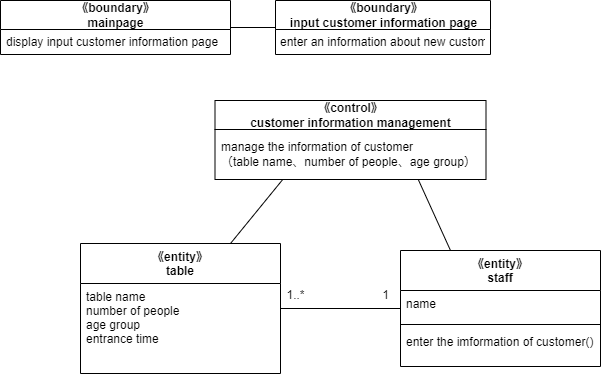

The diagram above was exported from draw.io. Its source (the exported page's mxGraphModel, read from the mxfile embedded in the PNG):
<mxGraphModel dx="353" dy="289" grid="1" gridSize="10" guides="1" tooltips="1" connect="1" arrows="1" fold="1" page="1" pageScale="1" pageWidth="827" pageHeight="1169" math="0" shadow="0">
  <root>
    <mxCell id="0" />
    <mxCell id="1" parent="0" />
    <mxCell id="90" style="edgeStyle=none;html=1;exitX=1;exitY=0.5;exitDx=0;exitDy=0;entryX=0;entryY=0.5;entryDx=0;entryDy=0;endArrow=none;endFill=0;" parent="1" source="86" target="88" edge="1">
      <mxGeometry relative="1" as="geometry" />
    </mxCell>
    <mxCell id="86" value="《boundary》&lt;br&gt;mainpage" style="swimlane;fontStyle=1;align=center;verticalAlign=middle;childLayout=stackLayout;horizontal=1;startSize=29;horizontalStack=0;resizeParent=1;resizeParentMax=0;resizeLast=0;collapsible=0;marginBottom=0;html=1;" parent="1" vertex="1">
      <mxGeometry x="40" y="570" width="230" height="54" as="geometry" />
    </mxCell>
    <mxCell id="87" value="display input customer information page" style="text;html=1;strokeColor=none;fillColor=none;align=left;verticalAlign=middle;spacingLeft=4;spacingRight=4;overflow=hidden;rotatable=0;points=[[0,0.5],[1,0.5]];portConstraint=eastwest;" parent="86" vertex="1">
      <mxGeometry y="29" width="230" height="25" as="geometry" />
    </mxCell>
    <mxCell id="88" value="《boundary》&lt;br&gt;input customer information page" style="swimlane;fontStyle=1;align=center;verticalAlign=middle;childLayout=stackLayout;horizontal=1;startSize=29;horizontalStack=0;resizeParent=1;resizeParentMax=0;resizeLast=0;collapsible=0;marginBottom=0;html=1;" parent="1" vertex="1">
      <mxGeometry x="315" y="570" width="215" height="54" as="geometry" />
    </mxCell>
    <mxCell id="89" value="enter an information about new customer&amp;nbsp;" style="text;html=1;strokeColor=none;fillColor=none;align=center;verticalAlign=middle;spacingLeft=4;spacingRight=4;overflow=hidden;rotatable=0;points=[[0,0.5],[1,0.5]];portConstraint=eastwest;" parent="88" vertex="1">
      <mxGeometry y="29" width="215" height="25" as="geometry" />
    </mxCell>
    <mxCell id="91" value="《control》&lt;br&gt;customer information management" style="swimlane;fontStyle=1;align=center;verticalAlign=middle;childLayout=stackLayout;horizontal=1;startSize=29;horizontalStack=0;resizeParent=1;resizeParentMax=0;resizeLast=0;collapsible=0;marginBottom=0;html=1;" parent="1" vertex="1">
      <mxGeometry x="254.5" y="670" width="271" height="79" as="geometry" />
    </mxCell>
    <mxCell id="92" value="manage the information of customer&lt;br&gt;（table name、number of people、age group）" style="text;html=1;strokeColor=none;fillColor=none;align=left;verticalAlign=middle;spacingLeft=4;spacingRight=4;overflow=hidden;rotatable=0;points=[[0,0.5],[1,0.5]];portConstraint=eastwest;" parent="91" vertex="1">
      <mxGeometry y="29" width="271" height="50" as="geometry" />
    </mxCell>
    <mxCell id="119" style="edgeStyle=none;html=1;exitX=0.75;exitY=0;exitDx=0;exitDy=0;entryX=0.25;entryY=1;entryDx=0;entryDy=0;endArrow=none;endFill=0;" parent="1" source="107" target="91" edge="1">
      <mxGeometry relative="1" as="geometry" />
    </mxCell>
    <mxCell id="107" value="《entity》&#10;table" style="swimlane;fontStyle=1;align=center;verticalAlign=top;childLayout=stackLayout;horizontal=1;startSize=40;horizontalStack=0;resizeParent=1;resizeParentMax=0;resizeLast=0;collapsible=1;marginBottom=0;" parent="1" vertex="1">
      <mxGeometry x="120" y="813" width="200" height="130" as="geometry" />
    </mxCell>
    <mxCell id="108" value="table name&#10;number of people&#10;age group&#10;entrance time" style="text;strokeColor=none;fillColor=none;align=left;verticalAlign=top;spacingLeft=4;spacingRight=4;overflow=hidden;rotatable=0;points=[[0,0.5],[1,0.5]];portConstraint=eastwest;" parent="107" vertex="1">
      <mxGeometry y="40" width="200" height="90" as="geometry" />
    </mxCell>
    <mxCell id="121" style="edgeStyle=none;html=1;exitX=0;exitY=0.5;exitDx=0;exitDy=0;entryX=1;entryY=0.5;entryDx=0;entryDy=0;endArrow=none;endFill=0;" parent="1" source="115" target="107" edge="1">
      <mxGeometry relative="1" as="geometry" />
    </mxCell>
    <mxCell id="122" style="edgeStyle=none;html=1;exitX=0.25;exitY=0;exitDx=0;exitDy=0;entryX=0.75;entryY=1;entryDx=0;entryDy=0;endArrow=none;endFill=0;" parent="1" source="115" target="91" edge="1">
      <mxGeometry relative="1" as="geometry" />
    </mxCell>
    <mxCell id="115" value="《entity》&#10;staff" style="swimlane;fontStyle=1;align=center;verticalAlign=top;childLayout=stackLayout;horizontal=1;startSize=40;horizontalStack=0;resizeParent=1;resizeParentMax=0;resizeLast=0;collapsible=1;marginBottom=0;" parent="1" vertex="1">
      <mxGeometry x="440" y="820" width="200" height="116" as="geometry" />
    </mxCell>
    <mxCell id="116" value="name" style="text;strokeColor=none;fillColor=none;align=left;verticalAlign=top;spacingLeft=4;spacingRight=4;overflow=hidden;rotatable=0;points=[[0,0.5],[1,0.5]];portConstraint=eastwest;" parent="115" vertex="1">
      <mxGeometry y="40" width="200" height="30" as="geometry" />
    </mxCell>
    <mxCell id="117" value="" style="line;strokeWidth=1;fillColor=none;align=left;verticalAlign=middle;spacingTop=-1;spacingLeft=3;spacingRight=3;rotatable=0;labelPosition=right;points=[];portConstraint=eastwest;strokeColor=inherit;" parent="115" vertex="1">
      <mxGeometry y="70" width="200" height="8" as="geometry" />
    </mxCell>
    <mxCell id="118" value="enter the imformation of customer()" style="text;strokeColor=none;fillColor=none;align=left;verticalAlign=top;spacingLeft=4;spacingRight=4;overflow=hidden;rotatable=0;points=[[0,0.5],[1,0.5]];portConstraint=eastwest;" parent="115" vertex="1">
      <mxGeometry y="78" width="200" height="38" as="geometry" />
    </mxCell>
    <mxCell id="126" value="1" style="text;html=1;align=center;verticalAlign=middle;resizable=0;points=[];autosize=1;strokeColor=none;fillColor=none;" parent="1" vertex="1">
      <mxGeometry x="410" y="850" width="30" height="30" as="geometry" />
    </mxCell>
    <mxCell id="127" value="1..*" style="text;html=1;align=center;verticalAlign=middle;resizable=0;points=[];autosize=1;strokeColor=none;fillColor=none;" parent="1" vertex="1">
      <mxGeometry x="315" y="850" width="40" height="30" as="geometry" />
    </mxCell>
  </root>
</mxGraphModel>